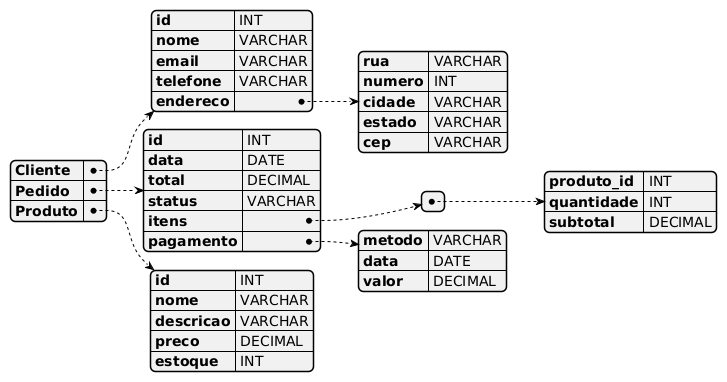

The diagram above was rendered by PlantUML. Its source (embedded in the PNG):
@startjson
{
    "Cliente": {
        "id": "INT",
        "nome": "VARCHAR",
        "email": "VARCHAR",
        "telefone": "VARCHAR",
        "endereco": {
            "rua": "VARCHAR",
            "numero": "INT",
            "cidade": "VARCHAR",
            "estado": "VARCHAR",
            "cep": "VARCHAR"
        }
    },
    "Pedido": {
        "id": "INT",
        "data": "DATE",
        "total": "DECIMAL",
        "status": "VARCHAR",
        "itens": [
            {
                "produto_id": "INT",
                "quantidade": "INT",
                "subtotal": "DECIMAL"
            }
        ],
        "pagamento": {
            "metodo": "VARCHAR",
            "data": "DATE",
            "valor": "DECIMAL"
        }
    },
    "Produto": {
        "id": "INT",
        "nome": "VARCHAR",
        "descricao": "VARCHAR",
        "preco": "DECIMAL",
        "estoque": "INT"
    }
}
@endjson